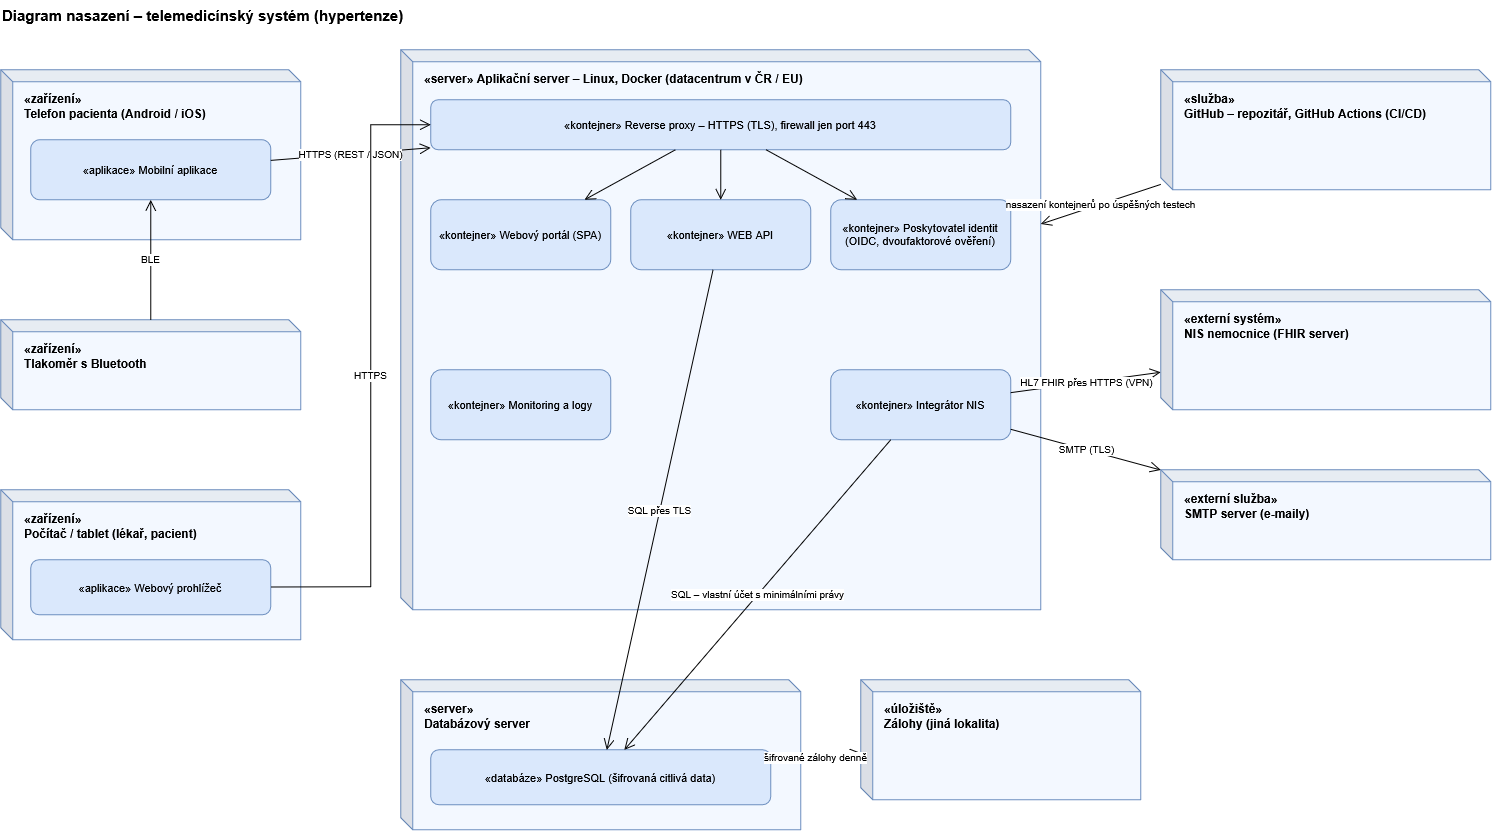

The diagram above was exported from draw.io. Its source (the exported page's mxGraphModel, read from the mxfile embedded in the PNG):
<mxGraphModel dx="874" dy="1313" grid="1" gridSize="10" guides="1" tooltips="1" connect="1" arrows="1" fold="1" page="1" pageScale="1" pageWidth="1169" pageHeight="1000" math="0" shadow="0">
  <root>
    <mxCell id="0" />
    <mxCell id="1" parent="0" />
    <mxCell id="cIn_A2_EzRu5ZTJhFg22-65" parent="1" style="text;html=1;fontStyle=1;fontSize=15;align=left;" value="Diagram nasazení – telemedicínský systém (hypertenze)" vertex="1">
      <mxGeometry height="30" width="700" x="567.2719405324835" y="483.3596866005346" as="geometry" />
    </mxCell>
    <mxCell id="cIn_A2_EzRu5ZTJhFg22-66" parent="1" style="shape=cube;whiteSpace=wrap;html=1;boundedLbl=1;backgroundOutline=1;darkOpacity=0.05;darkOpacity2=0.1;size=12;verticalAlign=top;align=left;spacingLeft=10;spacingTop=4;fontStyle=1;fillColor=#F3F8FF;strokeColor=#6c8ebf;fontSize=12;" value="«zařízení»&lt;br&gt;Telefon pacienta (Android / iOS)" vertex="1">
      <mxGeometry height="170" width="300" x="567.2719405324835" y="553.3596866005346" as="geometry" />
    </mxCell>
    <mxCell id="cIn_A2_EzRu5ZTJhFg22-67" parent="1" style="shape=cube;whiteSpace=wrap;html=1;boundedLbl=1;backgroundOutline=1;darkOpacity=0.05;darkOpacity2=0.1;size=12;verticalAlign=top;align=left;spacingLeft=10;spacingTop=4;fontStyle=1;fillColor=#F3F8FF;strokeColor=#6c8ebf;fontSize=12;" value="«zařízení»&lt;br&gt;Tlakoměr s Bluetooth" vertex="1">
      <mxGeometry height="90" width="300" x="567.2719405324835" y="803.3596866005346" as="geometry" />
    </mxCell>
    <mxCell id="cIn_A2_EzRu5ZTJhFg22-68" parent="1" style="shape=cube;whiteSpace=wrap;html=1;boundedLbl=1;backgroundOutline=1;darkOpacity=0.05;darkOpacity2=0.1;size=12;verticalAlign=top;align=left;spacingLeft=10;spacingTop=4;fontStyle=1;fillColor=#F3F8FF;strokeColor=#6c8ebf;fontSize=12;" value="«zařízení»&lt;br&gt;Počítač / tablet (lékař, pacient)" vertex="1">
      <mxGeometry height="150" width="300" x="567.2719405324835" y="973.3596866005346" as="geometry" />
    </mxCell>
    <mxCell id="cIn_A2_EzRu5ZTJhFg22-69" parent="1" style="shape=cube;whiteSpace=wrap;html=1;boundedLbl=1;backgroundOutline=1;darkOpacity=0.05;darkOpacity2=0.1;size=12;verticalAlign=top;align=left;spacingLeft=10;spacingTop=4;fontStyle=1;fillColor=#F3F8FF;strokeColor=#6c8ebf;fontSize=12;" value="«server» Aplikační server – Linux, Docker (datacentrum v ČR / EU)" vertex="1">
      <mxGeometry height="560" width="640" x="967.2719405324835" y="533.3596866005346" as="geometry" />
    </mxCell>
    <mxCell id="cIn_A2_EzRu5ZTJhFg22-70" parent="1" style="shape=cube;whiteSpace=wrap;html=1;boundedLbl=1;backgroundOutline=1;darkOpacity=0.05;darkOpacity2=0.1;size=12;verticalAlign=top;align=left;spacingLeft=10;spacingTop=4;fontStyle=1;fillColor=#F3F8FF;strokeColor=#6c8ebf;fontSize=12;" value="«server»&lt;br&gt;Databázový server" vertex="1">
      <mxGeometry height="150" width="400" x="967.2719405324835" y="1163.3596866005346" as="geometry" />
    </mxCell>
    <mxCell id="cIn_A2_EzRu5ZTJhFg22-71" parent="1" style="shape=cube;whiteSpace=wrap;html=1;boundedLbl=1;backgroundOutline=1;darkOpacity=0.05;darkOpacity2=0.1;size=12;verticalAlign=top;align=left;spacingLeft=10;spacingTop=4;fontStyle=1;fillColor=#F3F8FF;strokeColor=#6c8ebf;fontSize=12;" value="«úložiště»&lt;br&gt;Zálohy (jiná lokalita)" vertex="1">
      <mxGeometry height="120" width="280" x="1427.2719405324835" y="1163.3596866005346" as="geometry" />
    </mxCell>
    <mxCell id="cIn_A2_EzRu5ZTJhFg22-72" parent="1" style="shape=cube;whiteSpace=wrap;html=1;boundedLbl=1;backgroundOutline=1;darkOpacity=0.05;darkOpacity2=0.1;size=12;verticalAlign=top;align=left;spacingLeft=10;spacingTop=4;fontStyle=1;fillColor=#F3F8FF;strokeColor=#6c8ebf;fontSize=12;" value="«služba»&lt;br&gt;GitHub – repozitář, GitHub Actions (CI/CD)" vertex="1">
      <mxGeometry height="120" width="330" x="1727.2719405324835" y="553.3596866005346" as="geometry" />
    </mxCell>
    <mxCell id="cIn_A2_EzRu5ZTJhFg22-73" parent="1" style="shape=cube;whiteSpace=wrap;html=1;boundedLbl=1;backgroundOutline=1;darkOpacity=0.05;darkOpacity2=0.1;size=12;verticalAlign=top;align=left;spacingLeft=10;spacingTop=4;fontStyle=1;fillColor=#F3F8FF;strokeColor=#6c8ebf;fontSize=12;" value="«externí systém»&lt;br&gt;NIS nemocnice (FHIR server)" vertex="1">
      <mxGeometry height="120" width="330" x="1727.2719405324835" y="773.3596866005346" as="geometry" />
    </mxCell>
    <mxCell id="cIn_A2_EzRu5ZTJhFg22-74" parent="1" style="shape=cube;whiteSpace=wrap;html=1;boundedLbl=1;backgroundOutline=1;darkOpacity=0.05;darkOpacity2=0.1;size=12;verticalAlign=top;align=left;spacingLeft=10;spacingTop=4;fontStyle=1;fillColor=#F3F8FF;strokeColor=#6c8ebf;fontSize=12;" value="«externí služba»&lt;br&gt;SMTP server (e-maily)" vertex="1">
      <mxGeometry height="90" width="330" x="1727.2719405324835" y="953.3596866005346" as="geometry" />
    </mxCell>
    <mxCell id="cIn_A2_EzRu5ZTJhFg22-75" parent="1" style="rounded=1;whiteSpace=wrap;html=1;fillColor=#dae8fc;strokeColor=#6c8ebf;fontSize=11;" value="«aplikace» Mobilní aplikace" vertex="1">
      <mxGeometry height="60" width="240" x="597.2719405324835" y="623.3596866005346" as="geometry" />
    </mxCell>
    <mxCell id="cIn_A2_EzRu5ZTJhFg22-76" parent="1" style="rounded=1;whiteSpace=wrap;html=1;fillColor=#dae8fc;strokeColor=#6c8ebf;fontSize=11;" value="«aplikace» Webový prohlížeč" vertex="1">
      <mxGeometry height="55" width="240" x="597.2719405324835" y="1043.3596866005346" as="geometry" />
    </mxCell>
    <mxCell id="cIn_A2_EzRu5ZTJhFg22-77" parent="1" style="rounded=1;whiteSpace=wrap;html=1;fillColor=#dae8fc;strokeColor=#6c8ebf;fontSize=11;" value="«kontejner» Reverse proxy – HTTPS (TLS), firewall jen port 443" vertex="1">
      <mxGeometry height="50" width="580" x="997.2719405324835" y="583.3596866005346" as="geometry" />
    </mxCell>
    <mxCell id="cIn_A2_EzRu5ZTJhFg22-78" parent="1" style="rounded=1;whiteSpace=wrap;html=1;fillColor=#dae8fc;strokeColor=#6c8ebf;fontSize=11;" value="«kontejner» Webový portál (SPA)" vertex="1">
      <mxGeometry height="70" width="180" x="997.2719405324835" y="683.3596866005346" as="geometry" />
    </mxCell>
    <mxCell id="cIn_A2_EzRu5ZTJhFg22-79" parent="1" style="rounded=1;whiteSpace=wrap;html=1;fillColor=#dae8fc;strokeColor=#6c8ebf;fontSize=11;" value="«kontejner» WEB API" vertex="1">
      <mxGeometry height="70" width="180" x="1197.2719405324835" y="683.3596866005346" as="geometry" />
    </mxCell>
    <mxCell id="cIn_A2_EzRu5ZTJhFg22-80" parent="1" style="rounded=1;whiteSpace=wrap;html=1;fillColor=#dae8fc;strokeColor=#6c8ebf;fontSize=11;" value="«kontejner» Poskytovatel identit (OIDC, dvoufaktorové ověření)" vertex="1">
      <mxGeometry height="70" width="180" x="1397.2719405324835" y="683.3596866005346" as="geometry" />
    </mxCell>
    <mxCell id="cIn_A2_EzRu5ZTJhFg22-81" parent="1" style="rounded=1;whiteSpace=wrap;html=1;fillColor=#dae8fc;strokeColor=#6c8ebf;fontSize=11;" value="«kontejner» Integrátor NIS" vertex="1">
      <mxGeometry height="70" width="180" x="1397.2719405324835" y="853.3596866005346" as="geometry" />
    </mxCell>
    <mxCell id="cIn_A2_EzRu5ZTJhFg22-82" parent="1" style="rounded=1;whiteSpace=wrap;html=1;fillColor=#dae8fc;strokeColor=#6c8ebf;fontSize=11;" value="«kontejner» Monitoring a logy" vertex="1">
      <mxGeometry height="70" width="180" x="997.2719405324835" y="853.3596866005346" as="geometry" />
    </mxCell>
    <mxCell id="cIn_A2_EzRu5ZTJhFg22-83" parent="1" style="rounded=1;whiteSpace=wrap;html=1;fillColor=#dae8fc;strokeColor=#6c8ebf;fontSize=11;" value="«databáze» PostgreSQL (šifrovaná citlivá data)" vertex="1">
      <mxGeometry height="55" width="340" x="997.2719405324835" y="1233.3596866005346" as="geometry" />
    </mxCell>
    <mxCell id="cIn_A2_EzRu5ZTJhFg22-84" edge="1" parent="1" source="cIn_A2_EzRu5ZTJhFg22-67" style="endArrow=open;endSize=9;html=1;fontSize=10;labelBackgroundColor=#ffffff;rounded=0;" target="cIn_A2_EzRu5ZTJhFg22-75" value="BLE">
      <mxGeometry relative="1" as="geometry" />
    </mxCell>
    <mxCell id="cIn_A2_EzRu5ZTJhFg22-85" edge="1" parent="1" source="cIn_A2_EzRu5ZTJhFg22-75" style="endArrow=open;endSize=9;html=1;fontSize=10;labelBackgroundColor=#ffffff;rounded=0;" target="cIn_A2_EzRu5ZTJhFg22-77" value="HTTPS (REST / JSON)">
      <mxGeometry relative="1" as="geometry" />
    </mxCell>
    <mxCell id="cIn_A2_EzRu5ZTJhFg22-86" edge="1" parent="1" source="cIn_A2_EzRu5ZTJhFg22-77" style="endArrow=open;endSize=9;html=1;fontSize=10;labelBackgroundColor=#ffffff;rounded=0;" target="cIn_A2_EzRu5ZTJhFg22-78" value="">
      <mxGeometry relative="1" as="geometry" />
    </mxCell>
    <mxCell id="cIn_A2_EzRu5ZTJhFg22-87" edge="1" parent="1" source="cIn_A2_EzRu5ZTJhFg22-77" style="endArrow=open;endSize=9;html=1;fontSize=10;labelBackgroundColor=#ffffff;rounded=0;" target="cIn_A2_EzRu5ZTJhFg22-79" value="">
      <mxGeometry relative="1" as="geometry" />
    </mxCell>
    <mxCell id="cIn_A2_EzRu5ZTJhFg22-88" edge="1" parent="1" source="cIn_A2_EzRu5ZTJhFg22-77" style="endArrow=open;endSize=9;html=1;fontSize=10;labelBackgroundColor=#ffffff;rounded=0;" target="cIn_A2_EzRu5ZTJhFg22-80" value="">
      <mxGeometry relative="1" as="geometry" />
    </mxCell>
    <mxCell id="cIn_A2_EzRu5ZTJhFg22-89" edge="1" parent="1" source="cIn_A2_EzRu5ZTJhFg22-79" style="endArrow=open;endSize=9;html=1;fontSize=10;labelBackgroundColor=#ffffff;rounded=0;" target="cIn_A2_EzRu5ZTJhFg22-83" value="SQL přes TLS">
      <mxGeometry relative="1" as="geometry" />
    </mxCell>
    <mxCell id="cIn_A2_EzRu5ZTJhFg22-90" edge="1" parent="1" source="cIn_A2_EzRu5ZTJhFg22-81" style="endArrow=open;endSize=9;html=1;fontSize=10;labelBackgroundColor=#ffffff;rounded=0;" target="cIn_A2_EzRu5ZTJhFg22-83" value="SQL – vlastní účet s minimálními právy">
      <mxGeometry relative="1" as="geometry" />
    </mxCell>
    <mxCell id="cIn_A2_EzRu5ZTJhFg22-91" edge="1" parent="1" source="cIn_A2_EzRu5ZTJhFg22-81" style="endArrow=open;endSize=9;html=1;fontSize=10;labelBackgroundColor=#ffffff;rounded=0;" target="cIn_A2_EzRu5ZTJhFg22-73" value="HL7 FHIR přes HTTPS (VPN)">
      <mxGeometry relative="1" as="geometry" />
    </mxCell>
    <mxCell id="cIn_A2_EzRu5ZTJhFg22-92" edge="1" parent="1" source="cIn_A2_EzRu5ZTJhFg22-81" style="endArrow=open;endSize=9;html=1;fontSize=10;labelBackgroundColor=#ffffff;rounded=0;" target="cIn_A2_EzRu5ZTJhFg22-74" value="SMTP (TLS)">
      <mxGeometry relative="1" as="geometry" />
    </mxCell>
    <mxCell id="cIn_A2_EzRu5ZTJhFg22-93" edge="1" parent="1" source="cIn_A2_EzRu5ZTJhFg22-83" style="endArrow=open;endSize=9;html=1;fontSize=10;labelBackgroundColor=#ffffff;rounded=0;" target="cIn_A2_EzRu5ZTJhFg22-71" value="šifrované zálohy denně">
      <mxGeometry relative="1" as="geometry" />
    </mxCell>
    <mxCell id="cIn_A2_EzRu5ZTJhFg22-94" edge="1" parent="1" source="cIn_A2_EzRu5ZTJhFg22-72" style="endArrow=open;endSize=9;html=1;fontSize=10;labelBackgroundColor=#ffffff;rounded=0;" target="cIn_A2_EzRu5ZTJhFg22-69" value="nasazení kontejnerů po úspěšných testech">
      <mxGeometry relative="1" as="geometry" />
    </mxCell>
    <mxCell id="cIn_A2_EzRu5ZTJhFg22-95" edge="1" parent="1" source="cIn_A2_EzRu5ZTJhFg22-76" style="endArrow=open;endSize=9;html=1;fontSize=10;labelBackgroundColor=#ffffff;rounded=0;" target="cIn_A2_EzRu5ZTJhFg22-77" value="HTTPS">
      <mxGeometry relative="1" as="geometry">
        <Array as="points">
          <mxPoint x="937.2719405324835" y="1070.3596866005346" />
          <mxPoint x="937.2719405324835" y="608.3596866005346" />
        </Array>
      </mxGeometry>
    </mxCell>
  </root>
</mxGraphModel>